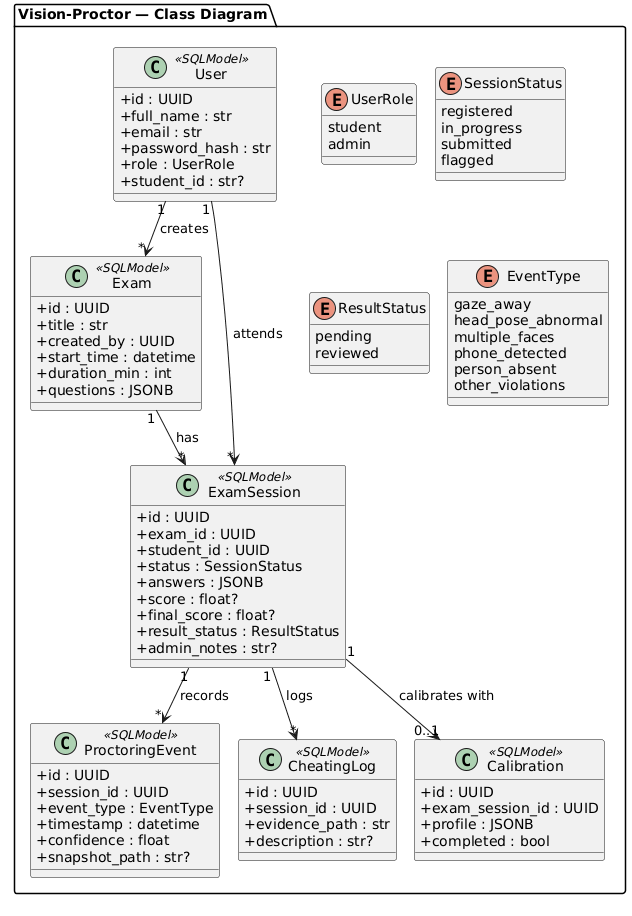

The diagram above was rendered by PlantUML. Its source (embedded in the PNG):
@startuml
!pragma layout smetana
skinparam classAttributeIconSize 0
skinparam shadowing false


package "Vision-Proctor — Class Diagram" {

  enum UserRole {
    student
    admin
  }

  enum SessionStatus {
    registered
    in_progress
    submitted
    flagged
  }

  enum ResultStatus {
    pending
    reviewed
  }

  enum EventType {
    gaze_away
    head_pose_abnormal
    multiple_faces
    phone_detected
    person_absent
    other_violations
  }

  class User <<SQLModel>> {
    +id : UUID
    +full_name : str
    +email : str
    +password_hash : str
    +role : UserRole
    +student_id : str?
  }

  class Exam <<SQLModel>> {
    +id : UUID
    +title : str
    +created_by : UUID
    +start_time : datetime
    +duration_min : int
    +questions : JSONB
  }

  class ExamSession <<SQLModel>> {
    +id : UUID
    +exam_id : UUID
    +student_id : UUID
    +status : SessionStatus
    +answers : JSONB
    +score : float?
    +final_score : float?
    +result_status : ResultStatus
    +admin_notes : str?
  }

  class ProctoringEvent <<SQLModel>> {
    +id : UUID
    +session_id : UUID
    +event_type : EventType
    +timestamp : datetime
    +confidence : float
    +snapshot_path : str?
  }

  class CheatingLog <<SQLModel>> {
    +id : UUID
    +session_id : UUID
    +evidence_path : str
    +description : str?
  }

  class Calibration <<SQLModel>> {
    +id : UUID
    +exam_session_id : UUID
    +profile : JSONB
    +completed : bool
  }
}

User "1" --> "*" Exam : creates >
User "1" --> "*" ExamSession : attends >
Exam "1" --> "*" ExamSession : has >
ExamSession "1" --> "*" ProctoringEvent : records >
ExamSession "1" --> "*" CheatingLog : logs >
ExamSession "1" --> "0..1" Calibration : calibrates with >
@enduml